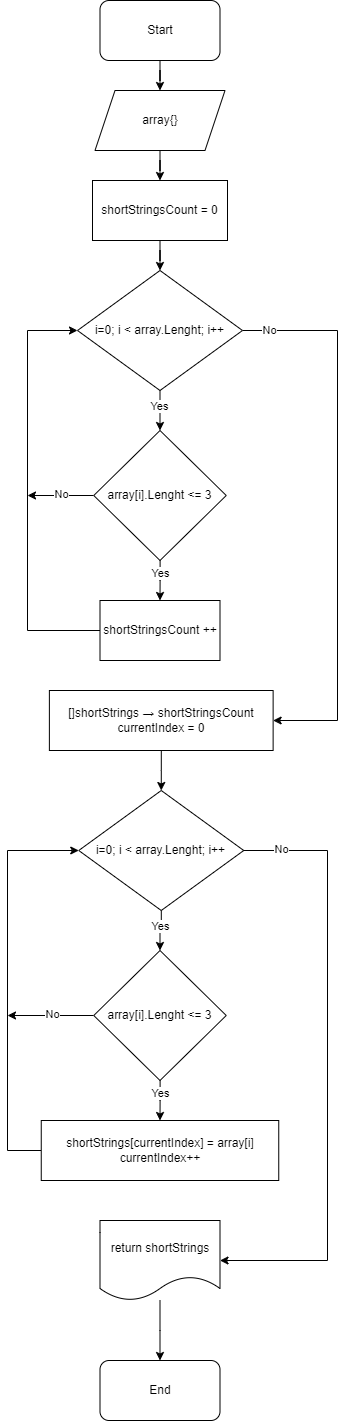

The diagram above was exported from draw.io. Its source (the exported page's mxGraphModel, read from the mxfile embedded in the PNG):
<mxGraphModel dx="1434" dy="764" grid="1" gridSize="10" guides="1" tooltips="1" connect="1" arrows="1" fold="1" page="1" pageScale="1" pageWidth="827" pageHeight="1169" math="0" shadow="0">
  <root>
    <mxCell id="WIyWlLk6GJQsqaUBKTNV-0" />
    <mxCell id="WIyWlLk6GJQsqaUBKTNV-1" parent="WIyWlLk6GJQsqaUBKTNV-0" />
    <mxCell id="cMyj25YkNhmSxSv8s_3D-42" style="edgeStyle=orthogonalEdgeStyle;rounded=0;orthogonalLoop=1;jettySize=auto;html=1;entryX=0.5;entryY=0;entryDx=0;entryDy=0;" edge="1" parent="WIyWlLk6GJQsqaUBKTNV-1" source="cMyj25YkNhmSxSv8s_3D-0" target="cMyj25YkNhmSxSv8s_3D-4">
      <mxGeometry relative="1" as="geometry" />
    </mxCell>
    <mxCell id="cMyj25YkNhmSxSv8s_3D-0" value="Start" style="rounded=1;whiteSpace=wrap;html=1;" vertex="1" parent="WIyWlLk6GJQsqaUBKTNV-1">
      <mxGeometry x="322.5" width="120" height="60" as="geometry" />
    </mxCell>
    <mxCell id="cMyj25YkNhmSxSv8s_3D-21" style="edgeStyle=orthogonalEdgeStyle;rounded=0;orthogonalLoop=1;jettySize=auto;html=1;entryX=0.5;entryY=0;entryDx=0;entryDy=0;" edge="1" parent="WIyWlLk6GJQsqaUBKTNV-1" source="cMyj25YkNhmSxSv8s_3D-4" target="cMyj25YkNhmSxSv8s_3D-5">
      <mxGeometry relative="1" as="geometry" />
    </mxCell>
    <mxCell id="cMyj25YkNhmSxSv8s_3D-4" value="array{}" style="shape=parallelogram;perimeter=parallelogramPerimeter;whiteSpace=wrap;html=1;fixedSize=1;" vertex="1" parent="WIyWlLk6GJQsqaUBKTNV-1">
      <mxGeometry x="317.5" y="90" width="130" height="60" as="geometry" />
    </mxCell>
    <mxCell id="cMyj25YkNhmSxSv8s_3D-41" style="edgeStyle=orthogonalEdgeStyle;rounded=0;orthogonalLoop=1;jettySize=auto;html=1;entryX=0.5;entryY=0;entryDx=0;entryDy=0;" edge="1" parent="WIyWlLk6GJQsqaUBKTNV-1" source="cMyj25YkNhmSxSv8s_3D-5" target="cMyj25YkNhmSxSv8s_3D-6">
      <mxGeometry relative="1" as="geometry" />
    </mxCell>
    <mxCell id="cMyj25YkNhmSxSv8s_3D-5" value="shortStringsCount = 0" style="rounded=0;whiteSpace=wrap;html=1;" vertex="1" parent="WIyWlLk6GJQsqaUBKTNV-1">
      <mxGeometry x="315" y="180" width="135" height="60" as="geometry" />
    </mxCell>
    <mxCell id="cMyj25YkNhmSxSv8s_3D-9" style="edgeStyle=orthogonalEdgeStyle;rounded=0;orthogonalLoop=1;jettySize=auto;html=1;entryX=0.5;entryY=0;entryDx=0;entryDy=0;" edge="1" parent="WIyWlLk6GJQsqaUBKTNV-1" source="cMyj25YkNhmSxSv8s_3D-6" target="cMyj25YkNhmSxSv8s_3D-7">
      <mxGeometry relative="1" as="geometry" />
    </mxCell>
    <mxCell id="cMyj25YkNhmSxSv8s_3D-10" value="Yes" style="edgeLabel;html=1;align=center;verticalAlign=middle;resizable=0;points=[];" vertex="1" connectable="0" parent="cMyj25YkNhmSxSv8s_3D-9">
      <mxGeometry x="-0.24" y="-1" relative="1" as="geometry">
        <mxPoint as="offset" />
      </mxGeometry>
    </mxCell>
    <mxCell id="cMyj25YkNhmSxSv8s_3D-17" style="edgeStyle=orthogonalEdgeStyle;rounded=0;orthogonalLoop=1;jettySize=auto;html=1;entryX=1;entryY=0.5;entryDx=0;entryDy=0;" edge="1" parent="WIyWlLk6GJQsqaUBKTNV-1" source="cMyj25YkNhmSxSv8s_3D-6" target="cMyj25YkNhmSxSv8s_3D-15">
      <mxGeometry relative="1" as="geometry">
        <Array as="points">
          <mxPoint x="560" y="330" />
          <mxPoint x="560" y="720" />
        </Array>
      </mxGeometry>
    </mxCell>
    <mxCell id="cMyj25YkNhmSxSv8s_3D-20" value="No" style="edgeLabel;html=1;align=center;verticalAlign=middle;resizable=0;points=[];" vertex="1" connectable="0" parent="cMyj25YkNhmSxSv8s_3D-17">
      <mxGeometry x="-0.905" y="1" relative="1" as="geometry">
        <mxPoint as="offset" />
      </mxGeometry>
    </mxCell>
    <mxCell id="cMyj25YkNhmSxSv8s_3D-6" value="i=0; i &amp;lt; array.Lenght; i++" style="rhombus;whiteSpace=wrap;html=1;" vertex="1" parent="WIyWlLk6GJQsqaUBKTNV-1">
      <mxGeometry x="300" y="270" width="165" height="120" as="geometry" />
    </mxCell>
    <mxCell id="cMyj25YkNhmSxSv8s_3D-12" style="edgeStyle=orthogonalEdgeStyle;rounded=0;orthogonalLoop=1;jettySize=auto;html=1;entryX=0.5;entryY=0;entryDx=0;entryDy=0;" edge="1" parent="WIyWlLk6GJQsqaUBKTNV-1" source="cMyj25YkNhmSxSv8s_3D-7" target="cMyj25YkNhmSxSv8s_3D-11">
      <mxGeometry relative="1" as="geometry" />
    </mxCell>
    <mxCell id="cMyj25YkNhmSxSv8s_3D-14" value="Yes" style="edgeLabel;html=1;align=center;verticalAlign=middle;resizable=0;points=[];" vertex="1" connectable="0" parent="cMyj25YkNhmSxSv8s_3D-12">
      <mxGeometry x="-0.3421" relative="1" as="geometry">
        <mxPoint as="offset" />
      </mxGeometry>
    </mxCell>
    <mxCell id="cMyj25YkNhmSxSv8s_3D-18" style="edgeStyle=orthogonalEdgeStyle;rounded=0;orthogonalLoop=1;jettySize=auto;html=1;" edge="1" parent="WIyWlLk6GJQsqaUBKTNV-1" source="cMyj25YkNhmSxSv8s_3D-7">
      <mxGeometry relative="1" as="geometry">
        <mxPoint x="250" y="495" as="targetPoint" />
      </mxGeometry>
    </mxCell>
    <mxCell id="cMyj25YkNhmSxSv8s_3D-19" value="No" style="edgeLabel;html=1;align=center;verticalAlign=middle;resizable=0;points=[];" vertex="1" connectable="0" parent="cMyj25YkNhmSxSv8s_3D-18">
      <mxGeometry x="-0.0248" y="-1" relative="1" as="geometry">
        <mxPoint y="-1" as="offset" />
      </mxGeometry>
    </mxCell>
    <mxCell id="cMyj25YkNhmSxSv8s_3D-7" value="array[i].Lenght &amp;lt;= 3" style="rhombus;whiteSpace=wrap;html=1;" vertex="1" parent="WIyWlLk6GJQsqaUBKTNV-1">
      <mxGeometry x="316.25" y="430" width="132.5" height="130" as="geometry" />
    </mxCell>
    <mxCell id="cMyj25YkNhmSxSv8s_3D-13" style="edgeStyle=orthogonalEdgeStyle;rounded=0;orthogonalLoop=1;jettySize=auto;html=1;entryX=0;entryY=0.5;entryDx=0;entryDy=0;" edge="1" parent="WIyWlLk6GJQsqaUBKTNV-1" source="cMyj25YkNhmSxSv8s_3D-11" target="cMyj25YkNhmSxSv8s_3D-6">
      <mxGeometry relative="1" as="geometry">
        <Array as="points">
          <mxPoint x="250" y="630" />
          <mxPoint x="250" y="330" />
        </Array>
      </mxGeometry>
    </mxCell>
    <mxCell id="cMyj25YkNhmSxSv8s_3D-11" value="shortStringsCount ++" style="rounded=0;whiteSpace=wrap;html=1;" vertex="1" parent="WIyWlLk6GJQsqaUBKTNV-1">
      <mxGeometry x="322.5" y="600" width="120" height="60" as="geometry" />
    </mxCell>
    <mxCell id="cMyj25YkNhmSxSv8s_3D-34" style="edgeStyle=orthogonalEdgeStyle;rounded=0;orthogonalLoop=1;jettySize=auto;html=1;entryX=0.5;entryY=0;entryDx=0;entryDy=0;" edge="1" parent="WIyWlLk6GJQsqaUBKTNV-1" source="cMyj25YkNhmSxSv8s_3D-15" target="cMyj25YkNhmSxSv8s_3D-26">
      <mxGeometry relative="1" as="geometry" />
    </mxCell>
    <mxCell id="cMyj25YkNhmSxSv8s_3D-15" value="[]shortStrings&amp;nbsp;→ shortStringsCount&lt;br&gt;currentIndex = 0" style="rounded=0;whiteSpace=wrap;html=1;" vertex="1" parent="WIyWlLk6GJQsqaUBKTNV-1">
      <mxGeometry x="271.88" y="690" width="223.75" height="60" as="geometry" />
    </mxCell>
    <mxCell id="cMyj25YkNhmSxSv8s_3D-24" style="edgeStyle=orthogonalEdgeStyle;rounded=0;orthogonalLoop=1;jettySize=auto;html=1;entryX=0.5;entryY=0;entryDx=0;entryDy=0;" edge="1" parent="WIyWlLk6GJQsqaUBKTNV-1" source="cMyj25YkNhmSxSv8s_3D-26" target="cMyj25YkNhmSxSv8s_3D-31">
      <mxGeometry relative="1" as="geometry" />
    </mxCell>
    <mxCell id="cMyj25YkNhmSxSv8s_3D-25" value="Yes" style="edgeLabel;html=1;align=center;verticalAlign=middle;resizable=0;points=[];" vertex="1" connectable="0" parent="cMyj25YkNhmSxSv8s_3D-24">
      <mxGeometry x="-0.24" y="-1" relative="1" as="geometry">
        <mxPoint as="offset" />
      </mxGeometry>
    </mxCell>
    <mxCell id="cMyj25YkNhmSxSv8s_3D-36" style="edgeStyle=orthogonalEdgeStyle;rounded=0;orthogonalLoop=1;jettySize=auto;html=1;entryX=1;entryY=0.5;entryDx=0;entryDy=0;" edge="1" parent="WIyWlLk6GJQsqaUBKTNV-1" source="cMyj25YkNhmSxSv8s_3D-26" target="cMyj25YkNhmSxSv8s_3D-35">
      <mxGeometry relative="1" as="geometry">
        <Array as="points">
          <mxPoint x="550" y="850" />
          <mxPoint x="550" y="1260" />
        </Array>
      </mxGeometry>
    </mxCell>
    <mxCell id="cMyj25YkNhmSxSv8s_3D-40" value="No" style="edgeLabel;html=1;align=center;verticalAlign=middle;resizable=0;points=[];" vertex="1" connectable="0" parent="cMyj25YkNhmSxSv8s_3D-36">
      <mxGeometry x="-0.8785" y="2" relative="1" as="geometry">
        <mxPoint as="offset" />
      </mxGeometry>
    </mxCell>
    <mxCell id="cMyj25YkNhmSxSv8s_3D-26" value="i=0; i &amp;lt; array.Lenght; i++" style="rhombus;whiteSpace=wrap;html=1;" vertex="1" parent="WIyWlLk6GJQsqaUBKTNV-1">
      <mxGeometry x="301.25" y="790" width="165" height="120" as="geometry" />
    </mxCell>
    <mxCell id="cMyj25YkNhmSxSv8s_3D-27" style="edgeStyle=orthogonalEdgeStyle;rounded=0;orthogonalLoop=1;jettySize=auto;html=1;entryX=0.5;entryY=0;entryDx=0;entryDy=0;" edge="1" parent="WIyWlLk6GJQsqaUBKTNV-1" source="cMyj25YkNhmSxSv8s_3D-31" target="cMyj25YkNhmSxSv8s_3D-33">
      <mxGeometry relative="1" as="geometry" />
    </mxCell>
    <mxCell id="cMyj25YkNhmSxSv8s_3D-28" value="Yes" style="edgeLabel;html=1;align=center;verticalAlign=middle;resizable=0;points=[];" vertex="1" connectable="0" parent="cMyj25YkNhmSxSv8s_3D-27">
      <mxGeometry x="-0.3421" relative="1" as="geometry">
        <mxPoint as="offset" />
      </mxGeometry>
    </mxCell>
    <mxCell id="cMyj25YkNhmSxSv8s_3D-29" style="edgeStyle=orthogonalEdgeStyle;rounded=0;orthogonalLoop=1;jettySize=auto;html=1;" edge="1" parent="WIyWlLk6GJQsqaUBKTNV-1" source="cMyj25YkNhmSxSv8s_3D-31">
      <mxGeometry relative="1" as="geometry">
        <mxPoint x="230" y="1015" as="targetPoint" />
      </mxGeometry>
    </mxCell>
    <mxCell id="cMyj25YkNhmSxSv8s_3D-30" value="No" style="edgeLabel;html=1;align=center;verticalAlign=middle;resizable=0;points=[];" vertex="1" connectable="0" parent="cMyj25YkNhmSxSv8s_3D-29">
      <mxGeometry x="-0.0248" y="-1" relative="1" as="geometry">
        <mxPoint y="-1" as="offset" />
      </mxGeometry>
    </mxCell>
    <mxCell id="cMyj25YkNhmSxSv8s_3D-31" value="array[i].Lenght &amp;lt;= 3" style="rhombus;whiteSpace=wrap;html=1;" vertex="1" parent="WIyWlLk6GJQsqaUBKTNV-1">
      <mxGeometry x="316.25" y="950" width="132.5" height="130" as="geometry" />
    </mxCell>
    <mxCell id="cMyj25YkNhmSxSv8s_3D-32" style="edgeStyle=orthogonalEdgeStyle;rounded=0;orthogonalLoop=1;jettySize=auto;html=1;entryX=0;entryY=0.5;entryDx=0;entryDy=0;" edge="1" parent="WIyWlLk6GJQsqaUBKTNV-1" source="cMyj25YkNhmSxSv8s_3D-33" target="cMyj25YkNhmSxSv8s_3D-26">
      <mxGeometry relative="1" as="geometry">
        <Array as="points">
          <mxPoint x="230" y="1150" />
          <mxPoint x="230" y="850" />
        </Array>
      </mxGeometry>
    </mxCell>
    <mxCell id="cMyj25YkNhmSxSv8s_3D-33" value="shortStrings[currentIndex] = array[i]&lt;br&gt;currentIndex++" style="rounded=0;whiteSpace=wrap;html=1;" vertex="1" parent="WIyWlLk6GJQsqaUBKTNV-1">
      <mxGeometry x="263.75" y="1120" width="237.5" height="60" as="geometry" />
    </mxCell>
    <mxCell id="cMyj25YkNhmSxSv8s_3D-37" style="edgeStyle=orthogonalEdgeStyle;rounded=0;orthogonalLoop=1;jettySize=auto;html=1;" edge="1" parent="WIyWlLk6GJQsqaUBKTNV-1" source="cMyj25YkNhmSxSv8s_3D-35">
      <mxGeometry relative="1" as="geometry">
        <mxPoint x="382.5" y="1360" as="targetPoint" />
      </mxGeometry>
    </mxCell>
    <mxCell id="cMyj25YkNhmSxSv8s_3D-35" value="return shortStrings" style="shape=document;whiteSpace=wrap;html=1;boundedLbl=1;" vertex="1" parent="WIyWlLk6GJQsqaUBKTNV-1">
      <mxGeometry x="322.5" y="1220" width="120" height="80" as="geometry" />
    </mxCell>
    <mxCell id="cMyj25YkNhmSxSv8s_3D-38" value="End" style="rounded=1;whiteSpace=wrap;html=1;" vertex="1" parent="WIyWlLk6GJQsqaUBKTNV-1">
      <mxGeometry x="322.5" y="1360" width="120" height="60" as="geometry" />
    </mxCell>
  </root>
</mxGraphModel>